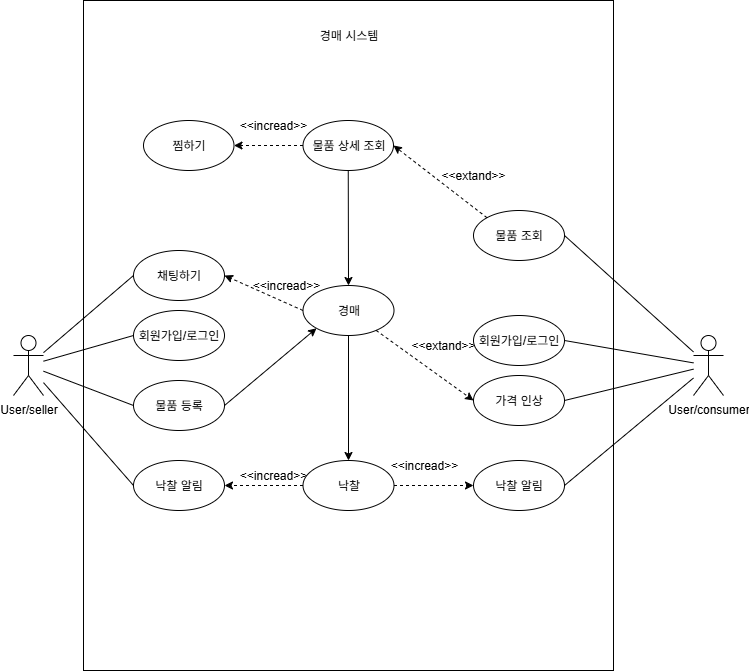

The diagram above was exported from draw.io. Its source (the exported page's mxGraphModel, read from the mxfile embedded in the PNG):
<mxGraphModel dx="1164" dy="746" grid="1" gridSize="10" guides="1" tooltips="1" connect="1" arrows="1" fold="1" page="1" pageScale="1" pageWidth="827" pageHeight="1169" math="0" shadow="0">
  <root>
    <mxCell id="0" />
    <mxCell id="1" parent="0" />
    <mxCell id="1zJo4_8XR_Zj1WvBLF3c-25" value="" style="rounded=0;whiteSpace=wrap;html=1;" vertex="1" parent="1">
      <mxGeometry x="110" y="160" width="530" height="670" as="geometry" />
    </mxCell>
    <mxCell id="1zJo4_8XR_Zj1WvBLF3c-3" value="User/consumer" style="shape=umlActor;verticalLabelPosition=bottom;verticalAlign=top;html=1;outlineConnect=0;" vertex="1" parent="1">
      <mxGeometry x="720" y="495" width="30" height="60" as="geometry" />
    </mxCell>
    <mxCell id="1zJo4_8XR_Zj1WvBLF3c-4" value="" style="endArrow=none;html=1;rounded=0;entryX=1;entryY=0.5;entryDx=0;entryDy=0;" edge="1" parent="1" source="1zJo4_8XR_Zj1WvBLF3c-3" target="1zJo4_8XR_Zj1WvBLF3c-31">
      <mxGeometry width="50" height="50" relative="1" as="geometry">
        <mxPoint x="240" y="390" as="sourcePoint" />
        <mxPoint x="420" y="425" as="targetPoint" />
      </mxGeometry>
    </mxCell>
    <mxCell id="1zJo4_8XR_Zj1WvBLF3c-6" value="User/seller" style="shape=umlActor;verticalLabelPosition=bottom;verticalAlign=top;html=1;outlineConnect=0;" vertex="1" parent="1">
      <mxGeometry x="40" y="495" width="30" height="60" as="geometry" />
    </mxCell>
    <mxCell id="1zJo4_8XR_Zj1WvBLF3c-8" value="경매 시스템" style="text;html=1;align=center;verticalAlign=middle;whiteSpace=wrap;rounded=0;" vertex="1" parent="1">
      <mxGeometry x="342.5" y="180" width="65" height="30" as="geometry" />
    </mxCell>
    <mxCell id="1zJo4_8XR_Zj1WvBLF3c-10" value="물품 조회" style="ellipse;whiteSpace=wrap;html=1;" vertex="1" parent="1">
      <mxGeometry x="500" y="370" width="91" height="50" as="geometry" />
    </mxCell>
    <mxCell id="1zJo4_8XR_Zj1WvBLF3c-12" value="물품 등록" style="ellipse;whiteSpace=wrap;html=1;" vertex="1" parent="1">
      <mxGeometry x="160" y="540" width="91" height="50" as="geometry" />
    </mxCell>
    <mxCell id="1zJo4_8XR_Zj1WvBLF3c-13" value="" style="endArrow=none;html=1;rounded=0;entryX=1;entryY=0.5;entryDx=0;entryDy=0;" edge="1" parent="1" source="1zJo4_8XR_Zj1WvBLF3c-3" target="1zJo4_8XR_Zj1WvBLF3c-10">
      <mxGeometry width="50" height="50" relative="1" as="geometry">
        <mxPoint x="260" y="310" as="sourcePoint" />
        <mxPoint x="310" y="260" as="targetPoint" />
      </mxGeometry>
    </mxCell>
    <mxCell id="1zJo4_8XR_Zj1WvBLF3c-14" value="회원가입/로그인" style="ellipse;whiteSpace=wrap;html=1;" vertex="1" parent="1">
      <mxGeometry x="160" y="470" width="91" height="50" as="geometry" />
    </mxCell>
    <mxCell id="1zJo4_8XR_Zj1WvBLF3c-16" value="" style="endArrow=none;html=1;rounded=0;entryX=0;entryY=0.5;entryDx=0;entryDy=0;" edge="1" parent="1" source="1zJo4_8XR_Zj1WvBLF3c-6" target="1zJo4_8XR_Zj1WvBLF3c-14">
      <mxGeometry width="50" height="50" relative="1" as="geometry">
        <mxPoint x="60" y="680" as="sourcePoint" />
        <mxPoint x="310" y="260" as="targetPoint" />
      </mxGeometry>
    </mxCell>
    <mxCell id="1zJo4_8XR_Zj1WvBLF3c-19" value="" style="endArrow=classic;html=1;rounded=0;exitX=0;exitY=0;exitDx=0;exitDy=0;dashed=1;entryX=1;entryY=0.5;entryDx=0;entryDy=0;" edge="1" parent="1" source="1zJo4_8XR_Zj1WvBLF3c-10" target="1zJo4_8XR_Zj1WvBLF3c-32">
      <mxGeometry width="50" height="50" relative="1" as="geometry">
        <mxPoint x="260" y="310" as="sourcePoint" />
        <mxPoint x="444.5" y="265" as="targetPoint" />
      </mxGeometry>
    </mxCell>
    <mxCell id="1zJo4_8XR_Zj1WvBLF3c-26" value="&amp;lt;&amp;lt;extand&amp;gt;&amp;gt;" style="text;html=1;align=center;verticalAlign=middle;whiteSpace=wrap;rounded=0;" vertex="1" parent="1">
      <mxGeometry x="470" y="320" width="60" height="30" as="geometry" />
    </mxCell>
    <mxCell id="1zJo4_8XR_Zj1WvBLF3c-31" value="회원가입/로그인" style="ellipse;whiteSpace=wrap;html=1;" vertex="1" parent="1">
      <mxGeometry x="500" y="475" width="91" height="50" as="geometry" />
    </mxCell>
    <mxCell id="1zJo4_8XR_Zj1WvBLF3c-32" value="물품 상세 조회" style="ellipse;whiteSpace=wrap;html=1;" vertex="1" parent="1">
      <mxGeometry x="329.5" y="280" width="90.5" height="50" as="geometry" />
    </mxCell>
    <mxCell id="1zJo4_8XR_Zj1WvBLF3c-36" value="" style="endArrow=none;html=1;rounded=0;entryX=0;entryY=0.5;entryDx=0;entryDy=0;" edge="1" parent="1" source="1zJo4_8XR_Zj1WvBLF3c-6" target="1zJo4_8XR_Zj1WvBLF3c-12">
      <mxGeometry width="50" height="50" relative="1" as="geometry">
        <mxPoint x="250" y="540" as="sourcePoint" />
        <mxPoint x="300" y="490" as="targetPoint" />
      </mxGeometry>
    </mxCell>
    <mxCell id="1zJo4_8XR_Zj1WvBLF3c-42" value="경매" style="ellipse;whiteSpace=wrap;html=1;" vertex="1" parent="1">
      <mxGeometry x="329.5" y="445" width="91" height="50" as="geometry" />
    </mxCell>
    <mxCell id="1zJo4_8XR_Zj1WvBLF3c-48" value="" style="endArrow=classic;html=1;rounded=0;exitX=0.5;exitY=1;exitDx=0;exitDy=0;entryX=0.5;entryY=0;entryDx=0;entryDy=0;" edge="1" parent="1" source="1zJo4_8XR_Zj1WvBLF3c-32" target="1zJo4_8XR_Zj1WvBLF3c-42">
      <mxGeometry width="50" height="50" relative="1" as="geometry">
        <mxPoint x="260" y="410" as="sourcePoint" />
        <mxPoint x="310" y="360" as="targetPoint" />
      </mxGeometry>
    </mxCell>
    <mxCell id="1zJo4_8XR_Zj1WvBLF3c-49" value="" style="endArrow=classic;html=1;rounded=0;exitX=1;exitY=0.5;exitDx=0;exitDy=0;entryX=0;entryY=1;entryDx=0;entryDy=0;" edge="1" parent="1" source="1zJo4_8XR_Zj1WvBLF3c-12" target="1zJo4_8XR_Zj1WvBLF3c-42">
      <mxGeometry width="50" height="50" relative="1" as="geometry">
        <mxPoint x="260" y="410" as="sourcePoint" />
        <mxPoint x="310" y="360" as="targetPoint" />
      </mxGeometry>
    </mxCell>
    <mxCell id="1zJo4_8XR_Zj1WvBLF3c-51" value="가격 인상" style="ellipse;whiteSpace=wrap;html=1;" vertex="1" parent="1">
      <mxGeometry x="500" y="535" width="91" height="50" as="geometry" />
    </mxCell>
    <mxCell id="1zJo4_8XR_Zj1WvBLF3c-53" value="" style="endArrow=none;html=1;rounded=0;exitX=1;exitY=0.5;exitDx=0;exitDy=0;" edge="1" parent="1" source="1zJo4_8XR_Zj1WvBLF3c-51" target="1zJo4_8XR_Zj1WvBLF3c-3">
      <mxGeometry width="50" height="50" relative="1" as="geometry">
        <mxPoint x="40" y="390" as="sourcePoint" />
        <mxPoint x="90" y="340" as="targetPoint" />
      </mxGeometry>
    </mxCell>
    <mxCell id="1zJo4_8XR_Zj1WvBLF3c-55" value="" style="endArrow=classic;html=1;rounded=0;entryX=0;entryY=0.5;entryDx=0;entryDy=0;dashed=1;" edge="1" parent="1" source="1zJo4_8XR_Zj1WvBLF3c-42" target="1zJo4_8XR_Zj1WvBLF3c-51">
      <mxGeometry width="50" height="50" relative="1" as="geometry">
        <mxPoint x="270" y="410" as="sourcePoint" />
        <mxPoint x="320" y="360" as="targetPoint" />
      </mxGeometry>
    </mxCell>
    <mxCell id="1zJo4_8XR_Zj1WvBLF3c-56" value="&amp;lt;&amp;lt;incread&amp;gt;&amp;gt;" style="text;html=1;align=center;verticalAlign=middle;whiteSpace=wrap;rounded=0;" vertex="1" parent="1">
      <mxGeometry x="269.5" y="270" width="60" height="30" as="geometry" />
    </mxCell>
    <mxCell id="1zJo4_8XR_Zj1WvBLF3c-58" value="낙찰" style="ellipse;whiteSpace=wrap;html=1;" vertex="1" parent="1">
      <mxGeometry x="329.5" y="620" width="91" height="50" as="geometry" />
    </mxCell>
    <mxCell id="1zJo4_8XR_Zj1WvBLF3c-59" value="낙찰 알림" style="ellipse;whiteSpace=wrap;html=1;" vertex="1" parent="1">
      <mxGeometry x="500" y="620" width="91" height="50" as="geometry" />
    </mxCell>
    <mxCell id="1zJo4_8XR_Zj1WvBLF3c-60" value="" style="endArrow=classic;html=1;rounded=0;entryX=0;entryY=0.5;entryDx=0;entryDy=0;dashed=1;exitX=1;exitY=0.5;exitDx=0;exitDy=0;" edge="1" parent="1" source="1zJo4_8XR_Zj1WvBLF3c-58" target="1zJo4_8XR_Zj1WvBLF3c-59">
      <mxGeometry width="50" height="50" relative="1" as="geometry">
        <mxPoint x="430" y="645" as="sourcePoint" />
        <mxPoint x="510" y="300" as="targetPoint" />
      </mxGeometry>
    </mxCell>
    <mxCell id="1zJo4_8XR_Zj1WvBLF3c-61" value="채팅하기" style="ellipse;whiteSpace=wrap;html=1;" vertex="1" parent="1">
      <mxGeometry x="160" y="410" width="91" height="50" as="geometry" />
    </mxCell>
    <mxCell id="1zJo4_8XR_Zj1WvBLF3c-63" value="" style="endArrow=classic;html=1;rounded=0;entryX=1;entryY=0.5;entryDx=0;entryDy=0;dashed=1;exitX=0;exitY=0.5;exitDx=0;exitDy=0;" edge="1" parent="1" source="1zJo4_8XR_Zj1WvBLF3c-42" target="1zJo4_8XR_Zj1WvBLF3c-61">
      <mxGeometry width="50" height="50" relative="1" as="geometry">
        <mxPoint x="480" y="384" as="sourcePoint" />
        <mxPoint x="400" y="500" as="targetPoint" />
      </mxGeometry>
    </mxCell>
    <mxCell id="1zJo4_8XR_Zj1WvBLF3c-65" value="&amp;lt;&amp;lt;extand&amp;gt;&amp;gt;" style="text;html=1;align=center;verticalAlign=middle;whiteSpace=wrap;rounded=0;" vertex="1" parent="1">
      <mxGeometry x="440" y="490" width="60" height="30" as="geometry" />
    </mxCell>
    <mxCell id="1zJo4_8XR_Zj1WvBLF3c-67" value="" style="endArrow=none;html=1;rounded=0;entryX=0;entryY=0.5;entryDx=0;entryDy=0;" edge="1" parent="1" source="1zJo4_8XR_Zj1WvBLF3c-6" target="1zJo4_8XR_Zj1WvBLF3c-61">
      <mxGeometry width="50" height="50" relative="1" as="geometry">
        <mxPoint x="260" y="410" as="sourcePoint" />
        <mxPoint x="310" y="360" as="targetPoint" />
      </mxGeometry>
    </mxCell>
    <mxCell id="1zJo4_8XR_Zj1WvBLF3c-69" value="" style="endArrow=classic;html=1;rounded=0;entryX=0.5;entryY=0;entryDx=0;entryDy=0;exitX=0.5;exitY=1;exitDx=0;exitDy=0;" edge="1" parent="1" source="1zJo4_8XR_Zj1WvBLF3c-42" target="1zJo4_8XR_Zj1WvBLF3c-58">
      <mxGeometry width="50" height="50" relative="1" as="geometry">
        <mxPoint x="375" y="500" as="sourcePoint" />
        <mxPoint x="550" y="330" as="targetPoint" />
      </mxGeometry>
    </mxCell>
    <mxCell id="1zJo4_8XR_Zj1WvBLF3c-70" value="" style="endArrow=none;html=1;rounded=0;entryX=1;entryY=0.5;entryDx=0;entryDy=0;" edge="1" parent="1" source="1zJo4_8XR_Zj1WvBLF3c-3" target="1zJo4_8XR_Zj1WvBLF3c-59">
      <mxGeometry width="50" height="50" relative="1" as="geometry">
        <mxPoint x="50" y="320" as="sourcePoint" />
        <mxPoint x="591" y="440" as="targetPoint" />
      </mxGeometry>
    </mxCell>
    <mxCell id="1zJo4_8XR_Zj1WvBLF3c-78" value="낙찰 알림" style="ellipse;whiteSpace=wrap;html=1;" vertex="1" parent="1">
      <mxGeometry x="160" y="620" width="91" height="50" as="geometry" />
    </mxCell>
    <mxCell id="1zJo4_8XR_Zj1WvBLF3c-79" value="" style="endArrow=none;html=1;rounded=0;entryX=0;entryY=0.5;entryDx=0;entryDy=0;" edge="1" parent="1" source="1zJo4_8XR_Zj1WvBLF3c-6" target="1zJo4_8XR_Zj1WvBLF3c-78">
      <mxGeometry width="50" height="50" relative="1" as="geometry">
        <mxPoint x="130" y="560" as="sourcePoint" />
        <mxPoint x="220" y="594" as="targetPoint" />
      </mxGeometry>
    </mxCell>
    <mxCell id="1zJo4_8XR_Zj1WvBLF3c-80" value="" style="endArrow=classic;html=1;rounded=0;entryX=1;entryY=0.5;entryDx=0;entryDy=0;dashed=1;exitX=0;exitY=0.5;exitDx=0;exitDy=0;" edge="1" parent="1" source="1zJo4_8XR_Zj1WvBLF3c-58" target="1zJo4_8XR_Zj1WvBLF3c-78">
      <mxGeometry width="50" height="50" relative="1" as="geometry">
        <mxPoint x="263.5" y="669" as="sourcePoint" />
        <mxPoint x="342.5" y="669" as="targetPoint" />
      </mxGeometry>
    </mxCell>
    <mxCell id="1zJo4_8XR_Zj1WvBLF3c-81" value="&amp;lt;&amp;lt;incread&amp;gt;&amp;gt;" style="text;html=1;align=center;verticalAlign=middle;whiteSpace=wrap;rounded=0;" vertex="1" parent="1">
      <mxGeometry x="420.5" y="610" width="60" height="30" as="geometry" />
    </mxCell>
    <mxCell id="1zJo4_8XR_Zj1WvBLF3c-84" value="&amp;lt;&amp;lt;incread&amp;gt;&amp;gt;" style="text;html=1;align=center;verticalAlign=middle;whiteSpace=wrap;rounded=0;" vertex="1" parent="1">
      <mxGeometry x="269.5" y="620" width="60" height="30" as="geometry" />
    </mxCell>
    <mxCell id="1zJo4_8XR_Zj1WvBLF3c-87" value="찜하기" style="ellipse;whiteSpace=wrap;html=1;" vertex="1" parent="1">
      <mxGeometry x="170" y="280" width="90.5" height="50" as="geometry" />
    </mxCell>
    <mxCell id="1zJo4_8XR_Zj1WvBLF3c-88" value="" style="endArrow=classic;html=1;rounded=0;exitX=0;exitY=0.5;exitDx=0;exitDy=0;entryX=1;entryY=0.5;entryDx=0;entryDy=0;dashed=1;" edge="1" parent="1" source="1zJo4_8XR_Zj1WvBLF3c-32" target="1zJo4_8XR_Zj1WvBLF3c-87">
      <mxGeometry width="50" height="50" relative="1" as="geometry">
        <mxPoint x="290" y="370" as="sourcePoint" />
        <mxPoint x="340" y="320" as="targetPoint" />
      </mxGeometry>
    </mxCell>
    <mxCell id="1zJo4_8XR_Zj1WvBLF3c-89" value="&amp;lt;&amp;lt;incread&amp;gt;&amp;gt;" style="text;html=1;align=center;verticalAlign=middle;whiteSpace=wrap;rounded=0;" vertex="1" parent="1">
      <mxGeometry x="282.5" y="430" width="60" height="30" as="geometry" />
    </mxCell>
  </root>
</mxGraphModel>